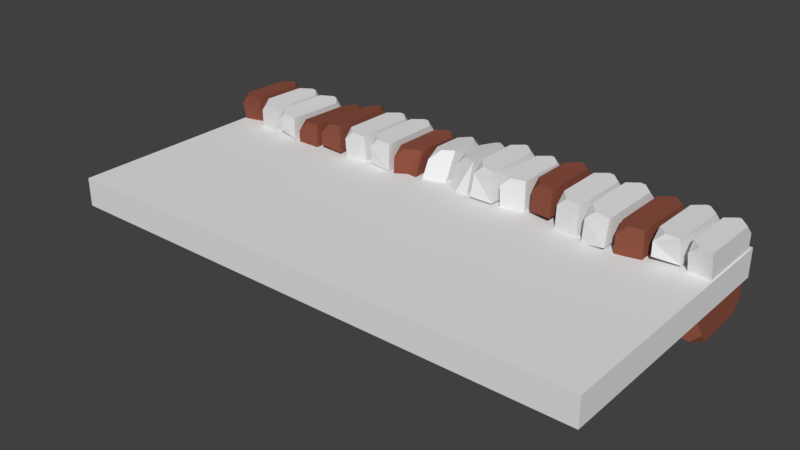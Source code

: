 # Source: TreeWall.blend  (saved by Blender 2.79.0; exported with 4.5.12 LTS)
import bpy
from mathutils import Matrix  # noqa: F401  (used for matrix-valued properties, if any)

bpy.ops.wm.read_factory_settings(use_empty=True)
scene = bpy.context.scene
scene.name = 'Scene'

# ---- collections
col_collection_1 = bpy.data.collections.new('Collection 1'); scene.collection.children.link(col_collection_1)

# ---- materials (node trees are filled in below, after node groups)
mat_material = bpy.data.materials.new('Material')
mat_material.alpha_threshold = 0.0
mat_material.use_transparent_shadow = False
mat_material.roughness = 0.5
mat_brown01 = bpy.data.materials.new('brown01')
mat_brown01.alpha_threshold = 0.0
mat_brown01.use_transparent_shadow = False
mat_brown01.diffuse_color = (0.2668, 0.0846, 0.05415, 1.0)
mat_brown01.roughness = 0.5
mat_brown01.line_color = (0.0, 0.0, 0.0, 1.0)

# ---- material node trees

# ---- world
world_world = bpy.data.worlds.new('World'); scene.world = world_world
world_world.color = (0.05088, 0.05088, 0.05088)
world_world.use_sun_shadow = False
world_world.sun_shadow_jitter_overblur = 0.0
world_world.cycles.sampling_method = 'MANUAL'

# ---- meshes
me_cube = bpy.data.meshes.new('Cube')
me_cube.from_pydata([(0.1912, -0.04552, -0.2966), (0.2035, -0.04552, -0.1092), (0.1846, -0.5885, -0.3115), (0.1966, -0.5379, -0.1145), (0.03565, -0.04552, -0.3141), (0.04495, -0.04552, -0.1133), (0.03276, -0.578, -0.3247), (0.04102, -0.472, -0.1202), (-0.1792, -0.04552, 0.0758), (-0.1914, -0.04552, -0.3288), (-0.1822, -0.5213, 0.07431), (-0.1921, -0.6076, -0.3327), (-0.007373, -0.04552, 0.07942), (-0.02238, -0.04552, -0.2974), (-0.01176, -0.4366, 0.07728), (-0.0249, -0.5761, -0.3075), (-0.2519, -0.04552, -0.3563), (-0.2467, -0.04552, -0.1387), (-0.2526, -0.6148, -0.3599), (-0.2486, -0.5917, -0.1406), (-0.4094, -0.04552, -0.3516), (-0.4144, -0.04552, -0.1392), (-0.4113, -0.6149, -0.3554), (-0.4156, -0.6149, -0.141), (-0.6309, -0.04552, 0.03723), (-0.6266, -0.04552, -0.3197), (-0.6331, -0.6149, 0.04391), (-0.6295, -0.5826, -0.3248), (-0.4741, -0.04552, 0.06372), (-0.467, -0.04552, -0.3277), (-0.4751, -0.6149, 0.06488), (-0.469, -0.6149, -0.3316), (-0.6854, -0.04552, -0.3445), (-0.6876, -0.04552, -0.1523), (-0.6883, -0.5618, -0.3496), (-0.6907, -0.5939, -0.1502), (-0.8553, -0.04552, -0.3531), (-0.8506, -0.04552, -0.1733), (-0.8572, -0.5066, -0.357), (-0.8539, -0.5585, -0.1675), (-1.077, -0.04552, 0.01475), (-1.087, -0.04552, -0.3231), (-1.079, -0.614, 0.03073), (-1.088, -0.5252, -0.3272), (-0.9061, -0.04552, 0.00714), (-0.9156, -0.04552, -0.3327), (-0.9097, -0.6146, 0.01518), (-0.9174, -0.4994, -0.3368), (-1.149, -0.04552, -0.3387), (-1.143, -0.04552, -0.1479), (-1.149, -0.5477, -0.3423), (-1.145, -0.5922, -0.1137), (-1.318, -0.04552, -0.3238), (-1.315, -0.04552, -0.1588), (-1.317, -0.5942, -0.3289), (-1.315, -0.6055, -0.1515), (-1.538, -0.04552, 0.01189), (-1.545, -0.04552, -0.3023), (-1.538, -0.5937, -0.0103), (-1.543, -0.5797, -0.312), (-1.373, -0.04552, 0.02438), (-1.378, -0.04552, -0.3045), (-1.373, -0.6149, 0.01655), (-1.377, -0.6059, -0.3095), (-1.609, -0.04552, -0.3215), (-1.605, -0.04552, -0.1523), (-1.607, -0.5557, -0.332), (-1.604, -0.5606, -0.1639), (-1.77, -0.04552, -0.326), (-1.768, -0.04552, -0.1429), (-1.77, -0.5179, -0.3409), (-1.767, -0.4921, -0.1441), (-1.978, -0.04552, -0.05112), (-1.978, -0.04552, -0.312), (-1.978, -0.5339, -0.01295), (-1.978, -0.5721, -0.3311), (-1.824, -0.04552, -0.005593), (-1.827, -0.04552, -0.3113), (-1.824, -0.4872, 0.005086), (-1.826, -0.5207, -0.3265), (1.983, -0.04552, -0.3158), (1.98, -0.04552, -0.1123), (1.985, -0.5863, -0.3401), (1.981, -0.5124, -0.1266), (1.835, -0.04552, -0.3141), (1.832, -0.04552, -0.1283), (1.836, -0.5621, -0.3313), (1.833, -0.4405, -0.1305), (1.609, -0.04552, -0.03259), (1.614, -0.04552, -0.2829), (1.609, -0.5148, 0.00444), (1.616, -0.5923, -0.3012), (1.773, -0.04552, 0.03063), (1.777, -0.04552, -0.2956), (1.773, -0.4313, 0.04467), (1.778, -0.5553, -0.3123), (1.557, -0.04552, -0.3019), (1.555, -0.04552, -0.1723), (1.559, -0.6089, -0.3205), (1.555, -0.5787, -0.1626), (1.4, -0.04552, -0.2933), (1.399, -0.04552, -0.1446), (1.403, -0.6149, -0.3221), (1.397, -0.6149, -0.1475), (1.16, -0.04552, 0.04644), (1.159, -0.04552, -0.2857), (1.161, -0.6254, 0.06189), (1.163, -0.6286, -0.2993), (1.328, -0.04552, 0.01817), (1.339, -0.04552, -0.2705), (1.327, -0.6149, 0.035), (1.342, -0.6149, -0.2992), (1.097, -0.04552, -0.3114), (1.092, -0.04552, -0.1862), (1.1, -0.633, -0.325), (1.098, -0.6436, -0.1633), (0.9289, -0.04552, -0.331), (0.9311, -0.04552, -0.1421), (0.9293, -0.6392, -0.3403), (0.9331, -0.657, -0.1367), (0.7105, -0.04552, 0.06708), (0.6988, -0.04552, -0.3006), (0.7112, -0.6255, 0.06827), (0.6945, -0.6265, -0.3113), (0.862, -0.04552, 0.04422), (0.8687, -0.04552, -0.3068), (0.8716, -0.6388, 0.06104), (0.8689, -0.6409, -0.3156), (0.6332, -0.04552, -0.3208), (0.6408, -0.04552, -0.1235), (0.6283, -0.6166, -0.3319), (0.638, -0.6266, -0.1281), (0.4672, -0.04552, -0.3124), (0.4744, -0.04552, -0.1206), (0.4584, -0.6149, -0.3263), (0.4689, -0.6149, -0.1275), (0.2891, -0.04552, 0.01986), (0.2562, -0.04552, -0.2771), (0.2745, -0.5798, 0.05699), (0.2492, -0.5972, -0.2923), (0.4279, -0.04552, 0.06456), (0.4113, -0.04552, -0.2895), (0.4254, -0.6149, 0.06946), (0.4024, -0.6149, -0.3036)], [], [(0, 1, 3, 2), (2, 3, 7, 6), (6, 7, 5, 4), (4, 5, 1, 0), (2, 6, 4, 0), (7, 3, 1, 5), (8, 9, 11, 10), (10, 11, 15, 14), (14, 15, 13, 12), (12, 13, 9, 8), (10, 14, 12, 8), (15, 11, 9, 13), (16, 17, 19, 18), (18, 19, 23, 22), (22, 23, 21, 20), (20, 21, 17, 16), (18, 22, 20, 16), (23, 19, 17, 21), (24, 25, 27, 26), (26, 27, 31, 30), (30, 31, 29, 28), (28, 29, 25, 24), (26, 30, 28, 24), (31, 27, 25, 29), (32, 33, 35, 34), (34, 35, 39, 38), (38, 39, 37, 36), (36, 37, 33, 32), (34, 38, 36, 32), (39, 35, 33, 37), (40, 41, 43, 42), (42, 43, 47, 46), (46, 47, 45, 44), (44, 45, 41, 40), (42, 46, 44, 40), (47, 43, 41, 45), (48, 49, 51, 50), (50, 51, 55, 54), (54, 55, 53, 52), (52, 53, 49, 48), (50, 54, 52, 48), (55, 51, 49, 53), (56, 57, 59, 58), (58, 59, 63, 62), (62, 63, 61, 60), (60, 61, 57, 56), (58, 62, 60, 56), (63, 59, 57, 61), (64, 65, 67, 66), (66, 67, 71, 70), (70, 71, 69, 68), (68, 69, 65, 64), (66, 70, 68, 64), (71, 67, 65, 69), (72, 73, 75, 74), (74, 75, 79, 78), (78, 79, 77, 76), (76, 77, 73, 72), (74, 78, 76, 72), (79, 75, 73, 77), (80, 81, 83, 82), (82, 83, 87, 86), (86, 87, 85, 84), (84, 85, 81, 80), (82, 86, 84, 80), (87, 83, 81, 85), (88, 89, 91, 90), (90, 91, 95, 94), (94, 95, 93, 92), (92, 93, 89, 88), (90, 94, 92, 88), (95, 91, 89, 93), (96, 97, 99, 98), (98, 99, 103, 102), (102, 103, 101, 100), (100, 101, 97, 96), (98, 102, 100, 96), (103, 99, 97, 101), (104, 105, 107, 106), (106, 107, 111, 110), (110, 111, 109, 108), (108, 109, 105, 104), (106, 110, 108, 104), (111, 107, 105, 109), (112, 113, 115, 114), (114, 115, 119, 118), (118, 119, 117, 116), (116, 117, 113, 112), (114, 118, 116, 112), (119, 115, 113, 117), (120, 121, 123, 122), (122, 123, 127, 126), (126, 127, 125, 124), (124, 125, 121, 120), (122, 126, 124, 120), (127, 123, 121, 125), (128, 129, 131, 130), (130, 131, 135, 134), (134, 135, 133, 132), (132, 133, 129, 128), (130, 134, 132, 128), (135, 131, 129, 133), (136, 137, 139, 138), (138, 139, 143, 142), (142, 143, 141, 140), (140, 141, 137, 136), (138, 142, 140, 136), (143, 139, 137, 141)])
me_cube.polygons.foreach_set('material_index', [1, 1, 1, 1, 1, 1, 0, 0, 0, 0, 0, 0, 1, 1, 1, 1, 1, 1, 0, 0, 0, 0, 0, 0, 1, 1, 1, 1, 1, 1, 0, 0, 0, 0, 0, 0, 1, 1, 1, 1, 1, 1, 1, 1, 1, 1, 1, 1, 0, 0, 0, 0, 0, 0, 0, 0, 0, 0, 0, 0, 1, 1, 1, 1, 1, 1, 1, 1, 1, 1, 1, 1, 0, 0, 0, 0, 0, 0, 0, 0, 0, 0, 0, 0, 0, 0, 0, 0, 0, 0, 0, 0, 0, 0, 0, 0, 0, 0, 0, 0, 0, 0, 1, 1, 1, 1, 1, 1])
me_cube.materials.append(mat_material)
me_cube.materials.append(mat_brown01)
me_cube.use_remesh_preserve_volume = False
me_cube.use_remesh_preserve_attributes = False
me_cube.use_mirror_vertex_groups = False
me_cube.update()
me_cube_001 = bpy.data.meshes.new('Cube.001')
me_cube_001.from_pydata([(-1.998, -8.454e-08, -0.1079), (-1.998, -2.0, -0.1079), (-1.998, -9.381e-08, 0.1042), (-1.998, -2.0, 0.1042), (1.998, -8.454e-08, -0.1079), (1.998, -2.0, -0.1079), (1.998, -9.381e-08, 0.1042), (1.998, -2.0, 0.1042)], [], [(0, 1, 3, 2), (2, 3, 7, 6), (6, 7, 5, 4), (4, 5, 1, 0), (2, 6, 4, 0), (7, 3, 1, 5)])
me_cube_001.use_remesh_preserve_volume = False
me_cube_001.use_remesh_preserve_attributes = False
me_cube_001.use_mirror_vertex_groups = False
me_cube_001.update()
me_cube_018 = bpy.data.meshes.new('Cube.018')
me_cube_018.from_pydata([(-0.1907, -0.05975, 0.2912), (-0.2038, -0.04193, 0.09115), (-0.1836, -0.4402, 0.307), (-0.1964, -0.5263, 0.09684), (-0.02472, -0.08092, 0.3098), (-0.03464, -0.04972, 0.0956), (-0.02164, -0.38, 0.3211), (-0.03045, -0.4737, 0.1029), (0.1899, -0.04146, -0.09997), (0.203, -0.04989, 0.3317), (0.1931, -0.5802, -0.09838), (0.2037, -0.4788, 0.3359), (0.006608, -0.04146, -0.1038), (0.02262, -0.07887, 0.2982), (0.01129, -0.5802, -0.1015), (0.02531, -0.3883, 0.309), (0.2522, -0.04317, 0.3525), (0.2465, -0.04146, 0.1203), (0.2529, -0.5195, 0.3564), (0.2485, -0.5651, 0.1223), (0.4202, -0.04146, 0.3474), (0.4255, -0.04146, 0.1209), (0.4222, -0.5603, 0.3515), (0.4267, -0.5645, 0.1228), (0.6418, -0.04146, -0.05994), (0.6372, -0.04146, 0.3209), (0.6442, -0.5018, -0.06707), (0.6403, -0.4988, 0.3263), (0.4745, -0.04146, -0.08821), (0.467, -0.04146, 0.3294), (0.4756, -0.5338, -0.08944), (0.4691, -0.5459, 0.3335), (0.6851, -0.04146, 0.3394), (0.6876, -0.04146, 0.1343), (0.6882, -0.4947, 0.3448), (0.6909, -0.5088, 0.1321), (0.8664, -0.04146, 0.3485), (0.8614, -0.04146, 0.1567), (0.8685, -0.5331, 0.3527), (0.865, -0.5512, 0.1505), (1.087, -0.04146, -0.03728), (1.099, -0.04146, 0.3232), (1.09, -0.5887, -0.05433), (1.099, -0.5895, 0.3276), (0.9055, -0.04146, -0.02916), (0.9157, -0.04146, 0.3335), (0.9094, -0.5622, -0.03774), (0.9176, -0.5492, 0.3378), (1.149, -0.04146, 0.3343), (1.143, -0.04146, 0.1308), (1.149, -0.5953, 0.3382), (1.145, -0.6165, 0.09432), (1.329, -0.04146, 0.3185), (1.326, -0.04146, 0.1424), (1.328, -0.6154, 0.3239), (1.326, -0.6484, 0.1346), (1.549, -0.04146, -0.03367), (1.556, -0.04146, 0.3016), (1.549, -0.58, -0.009996), (1.555, -0.5911, 0.3119), (1.372, -0.04146, -0.047), (1.378, -0.04146, 0.3039), (1.373, -0.618, -0.03865), (1.377, -0.6174, 0.3093), (1.609, -0.04146, 0.3153), (1.605, -0.04146, 0.1348), (1.608, -0.5829, 0.3265), (1.604, -0.5787, 0.1471), (1.782, -0.04146, 0.3118), (1.779, -0.04146, 0.1235), (1.781, -0.5787, 0.3244), (1.778, -0.5294, 0.1235), (1.988, -0.04146, 0.02982), (1.989, -0.04146, 0.289), (1.988, -0.5312, -0.01019), (1.989, -0.5798, 0.3029), (1.824, -0.04146, -0.01796), (1.828, -0.04146, 0.2986), (1.824, -0.4996, -0.02935), (1.827, -0.577, 0.3111), (-1.983, -0.04146, 0.2937), (-1.979, -0.04146, 0.0865), (-1.984, -0.5526, 0.3115), (-1.98, -0.5094, 0.09757), (-1.824, -0.04146, 0.3001), (-1.821, -0.04146, 0.1065), (-1.825, -0.5303, 0.3136), (-1.822, -0.4686, 0.1064), (-1.598, -0.04146, 0.01324), (-1.6, -0.04146, 0.2723), (-1.598, -0.5522, -0.02627), (-1.6, -0.5611, 0.2856), (-1.773, -0.04146, -0.05422), (-1.777, -0.04146, 0.2878), (-1.773, -0.5195, -0.06919), (-1.778, -0.5271, 0.3013), (-1.552, -0.04146, 0.2827), (-1.552, -0.04146, 0.1491), (-1.552, -0.5736, 0.2958), (-1.55, -0.5568, 0.1349), (-1.379, -0.04146, 0.259), (-1.382, -0.04146, 0.1133), (-1.377, -0.5802, 0.2766), (-1.379, -0.5802, 0.1095), (-1.148, -0.04146, -0.07079), (-1.144, -0.04146, 0.2765), (-1.149, -0.5802, -0.08727), (-1.146, -0.5802, 0.2849), (-1.327, -0.04146, -0.04063), (-1.33, -0.04146, 0.2431), (-1.326, -0.5802, -0.05865), (-1.328, -0.5802, 0.2607), (-1.094, -0.04146, 0.299), (-1.091, -0.04146, 0.1683), (-1.096, -0.5802, 0.3081), (-1.096, -0.5802, 0.1414), (-0.9175, -0.04146, 0.3253), (-0.9198, -0.04146, 0.1238), (-0.9179, -0.5802, 0.3353), (-0.922, -0.5726, 0.118), (-0.7, -0.04146, -0.09095), (-0.6874, -0.04146, 0.3014), (-0.7007, -0.5145, -0.09222), (-0.6828, -0.5802, 0.3127), (-0.8615, -0.04146, -0.06656), (-0.8687, -0.04146, 0.3079), (-0.8718, -0.5417, -0.08451), (-0.8689, -0.5802, 0.3173), (-0.6331, -0.04146, 0.3162), (-0.6413, -0.04146, 0.1057), (-0.628, -0.5802, 0.328), (-0.6383, -0.5521, 0.1107), (-0.456, -0.04146, 0.3073), (-0.4637, -0.04146, 0.1026), (-0.4466, -0.5802, 0.3221), (-0.4579, -0.5743, 0.11), (-0.28, -0.04146, -0.04022), (-0.245, -0.04942, 0.2766), (-0.2644, -0.5802, -0.07983), (-0.2375, -0.4732, 0.2928), (-0.4281, -0.04146, -0.08791), (-0.4104, -0.04146, 0.2899), (-0.4255, -0.5669, -0.09313), (-0.4009, -0.5798, 0.3048)], [], [(0, 1, 3, 2), (2, 3, 7, 6), (6, 7, 5, 4), (4, 5, 1, 0), (2, 6, 4, 0), (7, 3, 1, 5), (8, 9, 11, 10), (10, 11, 15, 14), (14, 15, 13, 12), (12, 13, 9, 8), (10, 14, 12, 8), (15, 11, 9, 13), (16, 17, 19, 18), (18, 19, 23, 22), (22, 23, 21, 20), (20, 21, 17, 16), (18, 22, 20, 16), (23, 19, 17, 21), (24, 25, 27, 26), (26, 27, 31, 30), (30, 31, 29, 28), (28, 29, 25, 24), (26, 30, 28, 24), (31, 27, 25, 29), (32, 33, 35, 34), (34, 35, 39, 38), (38, 39, 37, 36), (36, 37, 33, 32), (34, 38, 36, 32), (39, 35, 33, 37), (40, 41, 43, 42), (42, 43, 47, 46), (46, 47, 45, 44), (44, 45, 41, 40), (42, 46, 44, 40), (47, 43, 41, 45), (48, 49, 51, 50), (50, 51, 55, 54), (54, 55, 53, 52), (52, 53, 49, 48), (50, 54, 52, 48), (55, 51, 49, 53), (56, 57, 59, 58), (58, 59, 63, 62), (62, 63, 61, 60), (60, 61, 57, 56), (58, 62, 60, 56), (63, 59, 57, 61), (64, 65, 67, 66), (66, 67, 71, 70), (70, 71, 69, 68), (68, 69, 65, 64), (66, 70, 68, 64), (71, 67, 65, 69), (72, 73, 75, 74), (74, 75, 79, 78), (78, 79, 77, 76), (76, 77, 73, 72), (74, 78, 76, 72), (79, 75, 73, 77), (80, 81, 83, 82), (82, 83, 87, 86), (86, 87, 85, 84), (84, 85, 81, 80), (82, 86, 84, 80), (87, 83, 81, 85), (88, 89, 91, 90), (90, 91, 95, 94), (94, 95, 93, 92), (92, 93, 89, 88), (90, 94, 92, 88), (95, 91, 89, 93), (96, 97, 99, 98), (98, 99, 103, 102), (102, 103, 101, 100), (100, 101, 97, 96), (98, 102, 100, 96), (103, 99, 97, 101), (104, 105, 107, 106), (106, 107, 111, 110), (110, 111, 109, 108), (108, 109, 105, 104), (106, 110, 108, 104), (111, 107, 105, 109), (112, 113, 115, 114), (114, 115, 119, 118), (118, 119, 117, 116), (116, 117, 113, 112), (114, 118, 116, 112), (119, 115, 113, 117), (120, 121, 123, 122), (122, 123, 127, 126), (126, 127, 125, 124), (124, 125, 121, 120), (122, 126, 124, 120), (127, 123, 121, 125), (128, 129, 131, 130), (130, 131, 135, 134), (134, 135, 133, 132), (132, 133, 129, 128), (130, 134, 132, 128), (135, 131, 129, 133), (136, 137, 139, 138), (138, 139, 143, 142), (142, 143, 141, 140), (140, 141, 137, 136), (138, 142, 140, 136), (143, 139, 137, 141)])
me_cube_018.polygons.foreach_set('material_index', [0, 0, 0, 0, 0, 0, 0, 0, 0, 0, 0, 0, 0, 0, 0, 0, 0, 0, 0, 0, 0, 0, 0, 0, 1, 1, 1, 1, 1, 1, 0, 0, 0, 0, 0, 0, 0, 0, 0, 0, 0, 0, 1, 1, 1, 1, 1, 1, 0, 0, 0, 0, 0, 0, 0, 0, 0, 0, 0, 0, 1, 1, 1, 1, 1, 1, 0, 0, 0, 0, 0, 0, 0, 0, 0, 0, 0, 0, 1, 1, 1, 1, 1, 1, 1, 1, 1, 1, 1, 1, 0, 0, 0, 0, 0, 0, 0, 0, 0, 0, 0, 0, 1, 1, 1, 1, 1, 1])
me_cube_018.materials.append(mat_material)
me_cube_018.materials.append(mat_brown01)
me_cube_018.use_remesh_preserve_volume = False
me_cube_018.use_remesh_preserve_attributes = False
me_cube_018.use_mirror_vertex_groups = False
me_cube_018.update()

# ---- objects
ob_cube_001 = bpy.data.objects.new('Cube.001', me_cube)
ob_cube = bpy.data.objects.new('Cube', me_cube_001)
ob_cube_002 = bpy.data.objects.new('Cube.002', me_cube_018)

# ---- transforms, parenting, visibility, modifiers, constraints
ob_cube_001.location = (0.0, 0.0, 0.0)
ob_cube_001.lineart.crease_threshold = 0.0
_vg = ob_cube_001.vertex_groups.new(name='BevelGroup')
_vg.add([0, 2, 4, 5, 9, 12, 13, 15, 16, 18, 20, 21, 25, 28, 29, 31, 32, 34, 36, 37, 41, 44, 45, 47, 48, 50, 52, 53, 57, 60, 61, 63, 64, 66, 68, 69, 73, 76, 77, 79, 80, 82, 84, 85, 89, 92, 93, 95, 96, 98, 100, 101, 105, 108, 109, 111, 112, 114, 116, 117, 121, 124, 125, 127, 128, 130, 132, 133, 137, 140, 141, 143], 1.0, 'REPLACE')
_m = ob_cube_001.modifiers.new('Bevel', 'BEVEL')
_m.width = 0.293
_m.width_pct = 0.293
_m.affect = 'VERTICES'
_m.limit_method = 'VGROUP'
_m.vertex_group = 'BevelGroup'
_m.spread = 0.0
ob_cube.location = (0.0, 0.0, 0.0)
ob_cube.lineart.crease_threshold = 0.0
ob_cube_002.location = (0.0, 0.0, 0.0)
ob_cube_002.lineart.crease_threshold = 0.0
_vg = ob_cube_002.vertex_groups.new(name='BevelGroup')
_vg.add([0, 2, 4, 5, 9, 12, 13, 15, 16, 18, 20, 21, 25, 28, 29, 31, 32, 34, 36, 37, 41, 44, 45, 47, 48, 50, 52, 53, 57, 60, 61, 63, 64, 66, 68, 69, 73, 76, 77, 79, 80, 82, 84, 85, 89, 92, 93, 95, 96, 98, 100, 101, 105, 108, 109, 111, 112, 114, 116, 117, 121, 124, 125, 127, 128, 130, 132, 133, 137, 140, 141, 143], 1.0, 'REPLACE')
_m = ob_cube_002.modifiers.new('Bevel', 'BEVEL')
_m.width = 0.293
_m.width_pct = 0.293
_m.affect = 'VERTICES'
_m.limit_method = 'VGROUP'
_m.vertex_group = 'BevelGroup'
_m.spread = 0.0

# ---- collection membership
col_collection_1.objects.link(ob_cube_001)
col_collection_1.objects.link(ob_cube)
col_collection_1.objects.link(ob_cube_002)

# ---- scene / render settings (as saved in the file)
scene.frame_start = 1; scene.frame_end = 250; scene.frame_set(8)
scene.render.engine = 'BLENDER_EEVEE_NEXT'
scene.render.resolution_percentage = 50
scene.render.dither_intensity = 0.0
scene.cycles.use_denoising = False
scene.cycles.samples = 128
scene.cycles.sampling_pattern = 'TABULATED_SOBOL'
scene.cycles.use_adaptive_sampling = False
scene.cycles.use_light_tree = False
scene.cycles.blur_glossy = 0.0
scene.cycles.sample_clamp_indirect = 0.0
scene.view_settings.view_transform = 'Standard'
bpy.context.view_layer.update()

# ---- added for rendering (the .blend has no active camera and no usable light): camera, sun
cam_auto = bpy.data.cameras.new('AutoCamera')
cam_auto.lens = 50.0
cam_auto.sensor_width = 36.0
cam_auto.clip_end = 1000.0
ob_auto_camera = bpy.data.objects.new('AutoCamera', cam_auto)
scene.collection.objects.link(ob_auto_camera)
ob_auto_camera.location = (4.1875, -6.025, 3.34816)
ob_auto_camera.rotation_euler = (1.09748, -7.21219e-08, 0.694738)
scene.camera = ob_auto_camera
light_auto_sun = bpy.data.lights.new('AutoSun', 'SUN')
light_auto_sun.energy = 3.0
light_auto_sun.angle = 0.0523599
ob_auto_sun = bpy.data.objects.new('AutoSun', light_auto_sun)
scene.collection.objects.link(ob_auto_sun)
ob_auto_sun.rotation_euler = (0.872665, 0.174533, 0.523599)
bpy.context.view_layer.update()
